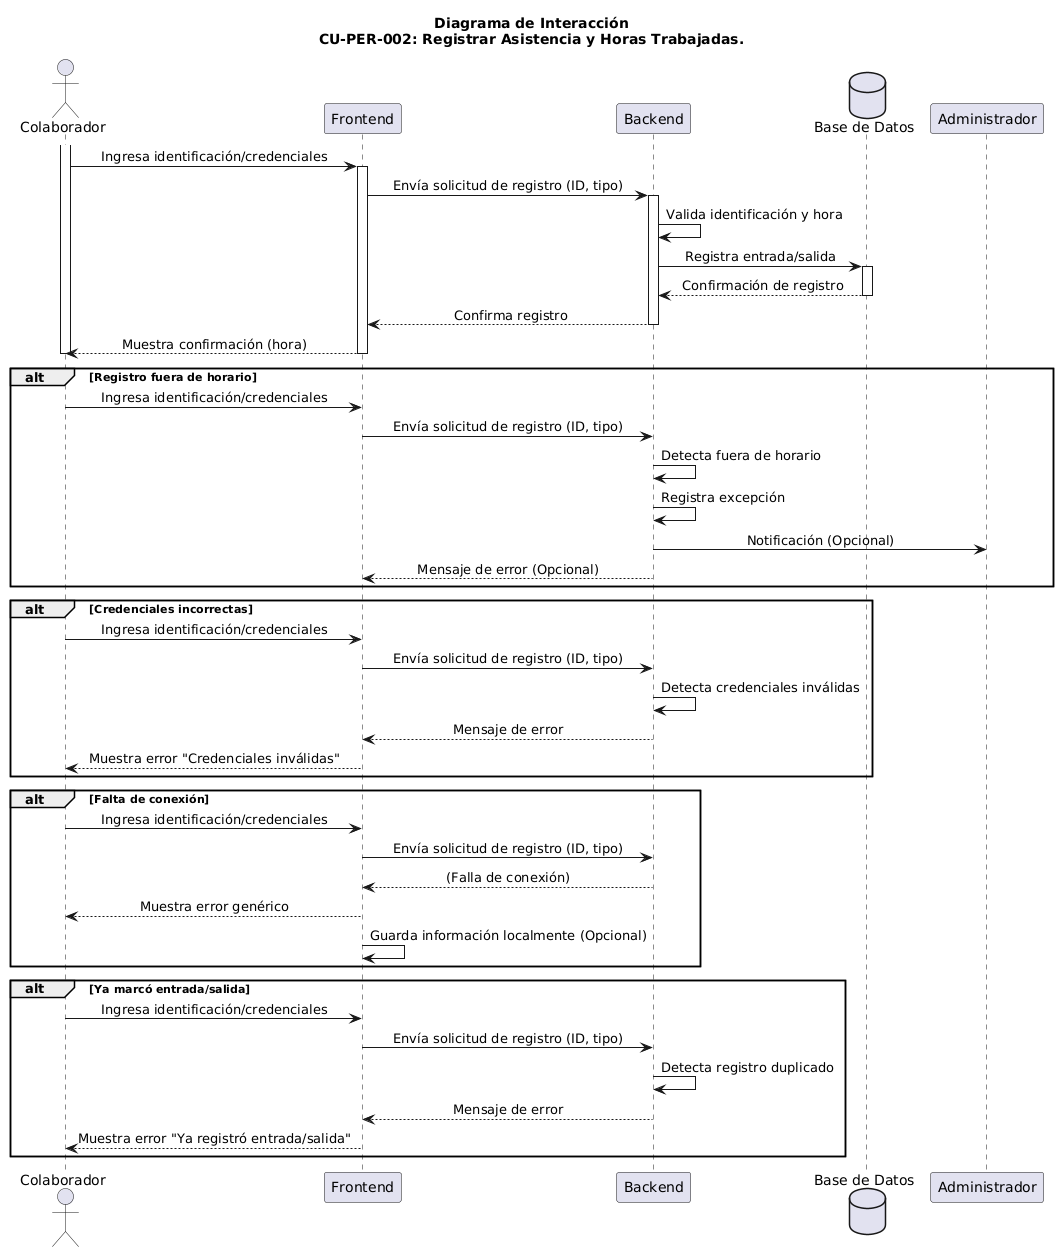

The diagram above was rendered by PlantUML. Its source (embedded in the PNG):
@startuml
skinparam sequenceMessageAlign center

actor "Colaborador" as Colaborador
participant "Frontend" as Frontend
participant "Backend" as Backend
database "Base de Datos" as DB

title Diagrama de Interacción\nCU-PER-002: Registrar Asistencia y Horas Trabajadas.

activate Colaborador
Colaborador -> Frontend: Ingresa identificación/credenciales
activate Frontend
Frontend -> Backend: Envía solicitud de registro (ID, tipo)
activate Backend
Backend -> Backend: Valida identificación y hora
Backend -> DB: Registra entrada/salida
activate DB
DB --> Backend: Confirmación de registro
deactivate DB
Backend --> Frontend: Confirma registro
deactivate Backend
Frontend --> Colaborador: Muestra confirmación (hora)
deactivate Frontend
deactivate Colaborador
' Flujo Alternativo: Fuera de horario
alt Registro fuera de horario
Colaborador -> Frontend: Ingresa identificación/credenciales
Frontend -> Backend: Envía solicitud de registro (ID, tipo)
Backend -> Backend: Detecta fuera de horario
Backend -> Backend: Registra excepción
Backend -> Administrador: Notificación (Opcional)
Backend --> Frontend: Mensaje de error (Opcional)
end
' Excepción: Credenciales incorrectas
alt Credenciales incorrectas
Colaborador -> Frontend: Ingresa identificación/credenciales
Frontend -> Backend: Envía solicitud de registro (ID, tipo)
Backend -> Backend: Detecta credenciales inválidas
Backend --> Frontend: Mensaje de error
Frontend --> Colaborador: Muestra error "Credenciales inválidas"
end
' Excepción: Falta de conexión
alt Falta de conexión
Colaborador -> Frontend: Ingresa identificación/credenciales
Frontend -> Backend: Envía solicitud de registro (ID, tipo)
Backend --> Frontend: (Falla de conexión)
Frontend --> Colaborador: Muestra error genérico
Frontend -> Frontend: Guarda información localmente (Opcional)
end
' Excepción: Ya marcó entrada/salida
alt Ya marcó entrada/salida
Colaborador -> Frontend: Ingresa identificación/credenciales
Frontend -> Backend: Envía solicitud de registro (ID, tipo)
Backend -> Backend: Detecta registro duplicado
Backend --> Frontend: Mensaje de error
Frontend --> Colaborador: Muestra error "Ya registró entrada/salida"
end
@enduml